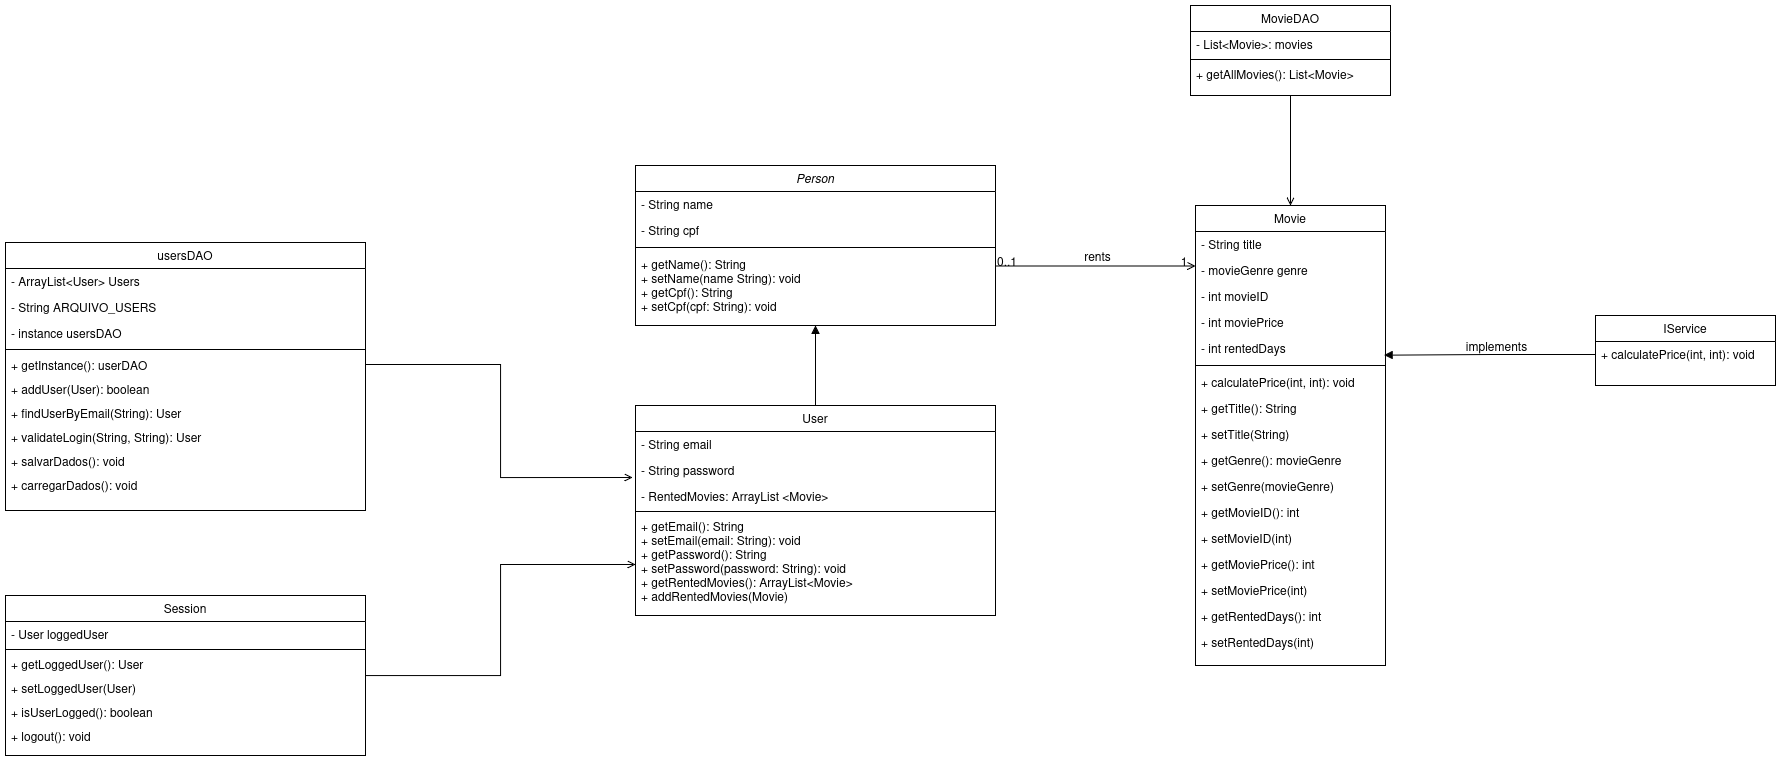

The diagram above was exported from draw.io. Its source (the exported page's mxGraphModel, read from the mxfile embedded in the PNG):
<mxGraphModel dx="2932" dy="1215" grid="1" gridSize="10" guides="1" tooltips="1" connect="1" arrows="1" fold="1" page="1" pageScale="1" pageWidth="827" pageHeight="1169" math="0" shadow="0">
  <root>
    <mxCell id="WIyWlLk6GJQsqaUBKTNV-0" />
    <mxCell id="WIyWlLk6GJQsqaUBKTNV-1" parent="WIyWlLk6GJQsqaUBKTNV-0" />
    <mxCell id="zkfFHV4jXpPFQw0GAbJ--0" value="Person" style="swimlane;fontStyle=2;align=center;verticalAlign=top;childLayout=stackLayout;horizontal=1;startSize=26;horizontalStack=0;resizeParent=1;resizeLast=0;collapsible=1;marginBottom=0;rounded=0;shadow=0;strokeWidth=1;" parent="WIyWlLk6GJQsqaUBKTNV-1" vertex="1">
      <mxGeometry x="120" y="240" width="360" height="160" as="geometry">
        <mxRectangle x="230" y="140" width="160" height="26" as="alternateBounds" />
      </mxGeometry>
    </mxCell>
    <mxCell id="zkfFHV4jXpPFQw0GAbJ--1" value="- String name" style="text;align=left;verticalAlign=top;spacingLeft=4;spacingRight=4;overflow=hidden;rotatable=0;points=[[0,0.5],[1,0.5]];portConstraint=eastwest;" parent="zkfFHV4jXpPFQw0GAbJ--0" vertex="1">
      <mxGeometry y="26" width="360" height="26" as="geometry" />
    </mxCell>
    <mxCell id="zkfFHV4jXpPFQw0GAbJ--2" value="- String cpf" style="text;align=left;verticalAlign=top;spacingLeft=4;spacingRight=4;overflow=hidden;rotatable=0;points=[[0,0.5],[1,0.5]];portConstraint=eastwest;rounded=0;shadow=0;html=0;" parent="zkfFHV4jXpPFQw0GAbJ--0" vertex="1">
      <mxGeometry y="52" width="360" height="26" as="geometry" />
    </mxCell>
    <mxCell id="zkfFHV4jXpPFQw0GAbJ--4" value="" style="line;html=1;strokeWidth=1;align=left;verticalAlign=middle;spacingTop=-1;spacingLeft=3;spacingRight=3;rotatable=0;labelPosition=right;points=[];portConstraint=eastwest;" parent="zkfFHV4jXpPFQw0GAbJ--0" vertex="1">
      <mxGeometry y="78" width="360" height="8" as="geometry" />
    </mxCell>
    <mxCell id="lc2AkslcB7RA4kckcBzY-0" value="+ getName(): String&#10;+ setName(name String): void&#10;+ getCpf(): String&#10;+ setCpf(cpf: String): void&#10;&#10;" style="text;align=left;verticalAlign=top;spacingLeft=4;spacingRight=4;overflow=hidden;rotatable=0;points=[[0,0.5],[1,0.5]];portConstraint=eastwest;rounded=0;shadow=0;html=0;" parent="zkfFHV4jXpPFQw0GAbJ--0" vertex="1">
      <mxGeometry y="86" width="360" height="74" as="geometry" />
    </mxCell>
    <mxCell id="zkfFHV4jXpPFQw0GAbJ--6" value="User" style="swimlane;fontStyle=0;align=center;verticalAlign=top;childLayout=stackLayout;horizontal=1;startSize=26;horizontalStack=0;resizeParent=1;resizeLast=0;collapsible=1;marginBottom=0;rounded=0;shadow=0;strokeWidth=1;" parent="WIyWlLk6GJQsqaUBKTNV-1" vertex="1">
      <mxGeometry x="120" y="480" width="360" height="210" as="geometry">
        <mxRectangle x="130" y="380" width="160" height="26" as="alternateBounds" />
      </mxGeometry>
    </mxCell>
    <mxCell id="zkfFHV4jXpPFQw0GAbJ--7" value="- String email" style="text;align=left;verticalAlign=top;spacingLeft=4;spacingRight=4;overflow=hidden;rotatable=0;points=[[0,0.5],[1,0.5]];portConstraint=eastwest;" parent="zkfFHV4jXpPFQw0GAbJ--6" vertex="1">
      <mxGeometry y="26" width="360" height="26" as="geometry" />
    </mxCell>
    <mxCell id="zkfFHV4jXpPFQw0GAbJ--8" value="- String password" style="text;align=left;verticalAlign=top;spacingLeft=4;spacingRight=4;overflow=hidden;rotatable=0;points=[[0,0.5],[1,0.5]];portConstraint=eastwest;rounded=0;shadow=0;html=0;" parent="zkfFHV4jXpPFQw0GAbJ--6" vertex="1">
      <mxGeometry y="52" width="360" height="26" as="geometry" />
    </mxCell>
    <mxCell id="UPukrbU2lb5sS3ZgMcZR-1" value="- RentedMovies: ArrayList &lt;Movie&gt;" style="text;align=left;verticalAlign=top;spacingLeft=4;spacingRight=4;overflow=hidden;rotatable=0;points=[[0,0.5],[1,0.5]];portConstraint=eastwest;rounded=0;shadow=0;html=0;" vertex="1" parent="zkfFHV4jXpPFQw0GAbJ--6">
      <mxGeometry y="78" width="360" height="26" as="geometry" />
    </mxCell>
    <mxCell id="zkfFHV4jXpPFQw0GAbJ--9" value="" style="line;html=1;strokeWidth=1;align=left;verticalAlign=middle;spacingTop=-1;spacingLeft=3;spacingRight=3;rotatable=0;labelPosition=right;points=[];portConstraint=eastwest;" parent="zkfFHV4jXpPFQw0GAbJ--6" vertex="1">
      <mxGeometry y="104" width="360" height="4" as="geometry" />
    </mxCell>
    <mxCell id="diWbTgNjiKluoO6pce8_-10" value="+ getEmail(): String &#10;+ setEmail(email: String): void &#10;+ getPassword(): String &#10;+ setPassword(password: String): void&#10;+ getRentedMovies(): ArrayList&lt;Movie&gt;&#10;+ addRentedMovies(Movie)&#10; " style="text;align=left;verticalAlign=top;spacingLeft=4;spacingRight=4;overflow=hidden;rotatable=0;points=[[0,0.5],[1,0.5]];portConstraint=eastwest;" parent="zkfFHV4jXpPFQw0GAbJ--6" vertex="1">
      <mxGeometry y="108" width="360" height="102" as="geometry" />
    </mxCell>
    <mxCell id="zkfFHV4jXpPFQw0GAbJ--17" value="Movie" style="swimlane;fontStyle=0;align=center;verticalAlign=top;childLayout=stackLayout;horizontal=1;startSize=26;horizontalStack=0;resizeParent=1;resizeLast=0;collapsible=1;marginBottom=0;rounded=0;shadow=0;strokeWidth=1;" parent="WIyWlLk6GJQsqaUBKTNV-1" vertex="1">
      <mxGeometry x="680" y="280" width="190" height="460" as="geometry">
        <mxRectangle x="550" y="140" width="160" height="26" as="alternateBounds" />
      </mxGeometry>
    </mxCell>
    <mxCell id="zkfFHV4jXpPFQw0GAbJ--18" value="- String title" style="text;align=left;verticalAlign=top;spacingLeft=4;spacingRight=4;overflow=hidden;rotatable=0;points=[[0,0.5],[1,0.5]];portConstraint=eastwest;" parent="zkfFHV4jXpPFQw0GAbJ--17" vertex="1">
      <mxGeometry y="26" width="190" height="26" as="geometry" />
    </mxCell>
    <mxCell id="zkfFHV4jXpPFQw0GAbJ--19" value="- movieGenre genre" style="text;align=left;verticalAlign=top;spacingLeft=4;spacingRight=4;overflow=hidden;rotatable=0;points=[[0,0.5],[1,0.5]];portConstraint=eastwest;rounded=0;shadow=0;html=0;" parent="zkfFHV4jXpPFQw0GAbJ--17" vertex="1">
      <mxGeometry y="52" width="190" height="26" as="geometry" />
    </mxCell>
    <mxCell id="zkfFHV4jXpPFQw0GAbJ--20" value="- int movieID" style="text;align=left;verticalAlign=top;spacingLeft=4;spacingRight=4;overflow=hidden;rotatable=0;points=[[0,0.5],[1,0.5]];portConstraint=eastwest;rounded=0;shadow=0;html=0;" parent="zkfFHV4jXpPFQw0GAbJ--17" vertex="1">
      <mxGeometry y="78" width="190" height="26" as="geometry" />
    </mxCell>
    <mxCell id="zkfFHV4jXpPFQw0GAbJ--21" value="- int moviePrice" style="text;align=left;verticalAlign=top;spacingLeft=4;spacingRight=4;overflow=hidden;rotatable=0;points=[[0,0.5],[1,0.5]];portConstraint=eastwest;rounded=0;shadow=0;html=0;" parent="zkfFHV4jXpPFQw0GAbJ--17" vertex="1">
      <mxGeometry y="104" width="190" height="26" as="geometry" />
    </mxCell>
    <mxCell id="zkfFHV4jXpPFQw0GAbJ--22" value="- int rentedDays" style="text;align=left;verticalAlign=top;spacingLeft=4;spacingRight=4;overflow=hidden;rotatable=0;points=[[0,0.5],[1,0.5]];portConstraint=eastwest;rounded=0;shadow=0;html=0;" parent="zkfFHV4jXpPFQw0GAbJ--17" vertex="1">
      <mxGeometry y="130" width="190" height="26" as="geometry" />
    </mxCell>
    <mxCell id="zkfFHV4jXpPFQw0GAbJ--23" value="" style="line;html=1;strokeWidth=1;align=left;verticalAlign=middle;spacingTop=-1;spacingLeft=3;spacingRight=3;rotatable=0;labelPosition=right;points=[];portConstraint=eastwest;" parent="zkfFHV4jXpPFQw0GAbJ--17" vertex="1">
      <mxGeometry y="156" width="190" height="8" as="geometry" />
    </mxCell>
    <mxCell id="zkfFHV4jXpPFQw0GAbJ--24" value="+ calculatePrice(int, int): void" style="text;align=left;verticalAlign=top;spacingLeft=4;spacingRight=4;overflow=hidden;rotatable=0;points=[[0,0.5],[1,0.5]];portConstraint=eastwest;" parent="zkfFHV4jXpPFQw0GAbJ--17" vertex="1">
      <mxGeometry y="164" width="190" height="26" as="geometry" />
    </mxCell>
    <mxCell id="UPukrbU2lb5sS3ZgMcZR-3" value="+ getTitle(): String" style="text;align=left;verticalAlign=top;spacingLeft=4;spacingRight=4;overflow=hidden;rotatable=0;points=[[0,0.5],[1,0.5]];portConstraint=eastwest;" vertex="1" parent="zkfFHV4jXpPFQw0GAbJ--17">
      <mxGeometry y="190" width="190" height="26" as="geometry" />
    </mxCell>
    <mxCell id="UPukrbU2lb5sS3ZgMcZR-4" value="+ setTitle(String)" style="text;align=left;verticalAlign=top;spacingLeft=4;spacingRight=4;overflow=hidden;rotatable=0;points=[[0,0.5],[1,0.5]];portConstraint=eastwest;" vertex="1" parent="zkfFHV4jXpPFQw0GAbJ--17">
      <mxGeometry y="216" width="190" height="26" as="geometry" />
    </mxCell>
    <mxCell id="UPukrbU2lb5sS3ZgMcZR-5" value="+ getGenre(): movieGenre" style="text;align=left;verticalAlign=top;spacingLeft=4;spacingRight=4;overflow=hidden;rotatable=0;points=[[0,0.5],[1,0.5]];portConstraint=eastwest;" vertex="1" parent="zkfFHV4jXpPFQw0GAbJ--17">
      <mxGeometry y="242" width="190" height="26" as="geometry" />
    </mxCell>
    <mxCell id="UPukrbU2lb5sS3ZgMcZR-6" value="+ setGenre(movieGenre)" style="text;align=left;verticalAlign=top;spacingLeft=4;spacingRight=4;overflow=hidden;rotatable=0;points=[[0,0.5],[1,0.5]];portConstraint=eastwest;" vertex="1" parent="zkfFHV4jXpPFQw0GAbJ--17">
      <mxGeometry y="268" width="190" height="26" as="geometry" />
    </mxCell>
    <mxCell id="UPukrbU2lb5sS3ZgMcZR-7" value="+ getMovieID(): int" style="text;align=left;verticalAlign=top;spacingLeft=4;spacingRight=4;overflow=hidden;rotatable=0;points=[[0,0.5],[1,0.5]];portConstraint=eastwest;" vertex="1" parent="zkfFHV4jXpPFQw0GAbJ--17">
      <mxGeometry y="294" width="190" height="26" as="geometry" />
    </mxCell>
    <mxCell id="UPukrbU2lb5sS3ZgMcZR-8" value="+ setMovieID(int)" style="text;align=left;verticalAlign=top;spacingLeft=4;spacingRight=4;overflow=hidden;rotatable=0;points=[[0,0.5],[1,0.5]];portConstraint=eastwest;" vertex="1" parent="zkfFHV4jXpPFQw0GAbJ--17">
      <mxGeometry y="320" width="190" height="26" as="geometry" />
    </mxCell>
    <mxCell id="UPukrbU2lb5sS3ZgMcZR-9" value="+ getMoviePrice(): int" style="text;align=left;verticalAlign=top;spacingLeft=4;spacingRight=4;overflow=hidden;rotatable=0;points=[[0,0.5],[1,0.5]];portConstraint=eastwest;" vertex="1" parent="zkfFHV4jXpPFQw0GAbJ--17">
      <mxGeometry y="346" width="190" height="26" as="geometry" />
    </mxCell>
    <mxCell id="UPukrbU2lb5sS3ZgMcZR-10" value="+ setMoviePrice(int)" style="text;align=left;verticalAlign=top;spacingLeft=4;spacingRight=4;overflow=hidden;rotatable=0;points=[[0,0.5],[1,0.5]];portConstraint=eastwest;" vertex="1" parent="zkfFHV4jXpPFQw0GAbJ--17">
      <mxGeometry y="372" width="190" height="26" as="geometry" />
    </mxCell>
    <mxCell id="UPukrbU2lb5sS3ZgMcZR-11" value="+ getRentedDays(): int" style="text;align=left;verticalAlign=top;spacingLeft=4;spacingRight=4;overflow=hidden;rotatable=0;points=[[0,0.5],[1,0.5]];portConstraint=eastwest;" vertex="1" parent="zkfFHV4jXpPFQw0GAbJ--17">
      <mxGeometry y="398" width="190" height="26" as="geometry" />
    </mxCell>
    <mxCell id="UPukrbU2lb5sS3ZgMcZR-12" value="+ setRentedDays(int)" style="text;align=left;verticalAlign=top;spacingLeft=4;spacingRight=4;overflow=hidden;rotatable=0;points=[[0,0.5],[1,0.5]];portConstraint=eastwest;" vertex="1" parent="zkfFHV4jXpPFQw0GAbJ--17">
      <mxGeometry y="424" width="190" height="26" as="geometry" />
    </mxCell>
    <mxCell id="zkfFHV4jXpPFQw0GAbJ--26" value="" style="endArrow=open;shadow=0;strokeWidth=1;rounded=0;curved=0;endFill=1;edgeStyle=elbowEdgeStyle;elbow=vertical;" parent="WIyWlLk6GJQsqaUBKTNV-1" source="zkfFHV4jXpPFQw0GAbJ--0" target="zkfFHV4jXpPFQw0GAbJ--17" edge="1">
      <mxGeometry x="0.5" y="41" relative="1" as="geometry">
        <mxPoint x="380" y="192" as="sourcePoint" />
        <mxPoint x="540" y="192" as="targetPoint" />
        <mxPoint x="-40" y="32" as="offset" />
      </mxGeometry>
    </mxCell>
    <mxCell id="zkfFHV4jXpPFQw0GAbJ--27" value="0..1" style="resizable=0;align=left;verticalAlign=bottom;labelBackgroundColor=none;fontSize=12;" parent="zkfFHV4jXpPFQw0GAbJ--26" connectable="0" vertex="1">
      <mxGeometry x="-1" relative="1" as="geometry">
        <mxPoint y="4" as="offset" />
      </mxGeometry>
    </mxCell>
    <mxCell id="zkfFHV4jXpPFQw0GAbJ--28" value="1" style="resizable=0;align=right;verticalAlign=bottom;labelBackgroundColor=none;fontSize=12;" parent="zkfFHV4jXpPFQw0GAbJ--26" connectable="0" vertex="1">
      <mxGeometry x="1" relative="1" as="geometry">
        <mxPoint x="-7" y="4" as="offset" />
      </mxGeometry>
    </mxCell>
    <mxCell id="zkfFHV4jXpPFQw0GAbJ--29" value="rents" style="text;html=1;resizable=0;points=[];;align=center;verticalAlign=middle;labelBackgroundColor=none;rounded=0;shadow=0;strokeWidth=1;fontSize=12;rotation=0;" parent="zkfFHV4jXpPFQw0GAbJ--26" vertex="1" connectable="0">
      <mxGeometry x="0.5" y="49" relative="1" as="geometry">
        <mxPoint x="-50" y="39" as="offset" />
      </mxGeometry>
    </mxCell>
    <mxCell id="diWbTgNjiKluoO6pce8_-0" value="IService" style="swimlane;fontStyle=0;align=center;verticalAlign=top;childLayout=stackLayout;horizontal=1;startSize=26;horizontalStack=0;resizeParent=1;resizeLast=0;collapsible=1;marginBottom=0;rounded=0;shadow=0;strokeWidth=1;" parent="WIyWlLk6GJQsqaUBKTNV-1" vertex="1">
      <mxGeometry x="1080" y="390" width="180" height="70" as="geometry">
        <mxRectangle x="550" y="140" width="160" height="26" as="alternateBounds" />
      </mxGeometry>
    </mxCell>
    <mxCell id="diWbTgNjiKluoO6pce8_-1" value="+ calculatePrice(int, int): void" style="text;align=left;verticalAlign=top;spacingLeft=4;spacingRight=4;overflow=hidden;rotatable=0;points=[[0,0.5],[1,0.5]];portConstraint=eastwest;" parent="diWbTgNjiKluoO6pce8_-0" vertex="1">
      <mxGeometry y="26" width="180" height="26" as="geometry" />
    </mxCell>
    <mxCell id="UPukrbU2lb5sS3ZgMcZR-18" value="implements" style="text;html=1;resizable=0;points=[];;align=center;verticalAlign=middle;labelBackgroundColor=none;rounded=0;shadow=0;strokeWidth=1;fontSize=12;rotation=0;" vertex="1" connectable="0" parent="WIyWlLk6GJQsqaUBKTNV-1">
      <mxGeometry x="979.9957142857143" y="419.9971428571429" as="geometry" />
    </mxCell>
    <mxCell id="UPukrbU2lb5sS3ZgMcZR-20" style="edgeStyle=orthogonalEdgeStyle;rounded=0;orthogonalLoop=1;jettySize=auto;html=1;entryX=0.993;entryY=0.756;entryDx=0;entryDy=0;entryPerimeter=0;endArrow=block;endFill=1;" edge="1" parent="WIyWlLk6GJQsqaUBKTNV-1" source="diWbTgNjiKluoO6pce8_-1" target="zkfFHV4jXpPFQw0GAbJ--22">
      <mxGeometry relative="1" as="geometry" />
    </mxCell>
    <mxCell id="UPukrbU2lb5sS3ZgMcZR-53" style="edgeStyle=orthogonalEdgeStyle;rounded=0;orthogonalLoop=1;jettySize=auto;html=1;endArrow=open;endFill=0;" edge="1" parent="WIyWlLk6GJQsqaUBKTNV-1" source="UPukrbU2lb5sS3ZgMcZR-21" target="diWbTgNjiKluoO6pce8_-10">
      <mxGeometry relative="1" as="geometry" />
    </mxCell>
    <mxCell id="UPukrbU2lb5sS3ZgMcZR-21" value="Session" style="swimlane;fontStyle=0;align=center;verticalAlign=top;childLayout=stackLayout;horizontal=1;startSize=26;horizontalStack=0;resizeParent=1;resizeLast=0;collapsible=1;marginBottom=0;rounded=0;shadow=0;strokeWidth=1;" vertex="1" parent="WIyWlLk6GJQsqaUBKTNV-1">
      <mxGeometry x="-510" y="670" width="360" height="160" as="geometry">
        <mxRectangle x="130" y="380" width="160" height="26" as="alternateBounds" />
      </mxGeometry>
    </mxCell>
    <mxCell id="UPukrbU2lb5sS3ZgMcZR-22" value="- User loggedUser" style="text;align=left;verticalAlign=top;spacingLeft=4;spacingRight=4;overflow=hidden;rotatable=0;points=[[0,0.5],[1,0.5]];portConstraint=eastwest;" vertex="1" parent="UPukrbU2lb5sS3ZgMcZR-21">
      <mxGeometry y="26" width="360" height="26" as="geometry" />
    </mxCell>
    <mxCell id="UPukrbU2lb5sS3ZgMcZR-25" value="" style="line;html=1;strokeWidth=1;align=left;verticalAlign=middle;spacingTop=-1;spacingLeft=3;spacingRight=3;rotatable=0;labelPosition=right;points=[];portConstraint=eastwest;" vertex="1" parent="UPukrbU2lb5sS3ZgMcZR-21">
      <mxGeometry y="52" width="360" height="4" as="geometry" />
    </mxCell>
    <mxCell id="UPukrbU2lb5sS3ZgMcZR-26" value="+ getLoggedUser(): User" style="text;align=left;verticalAlign=top;spacingLeft=4;spacingRight=4;overflow=hidden;rotatable=0;points=[[0,0.5],[1,0.5]];portConstraint=eastwest;" vertex="1" parent="UPukrbU2lb5sS3ZgMcZR-21">
      <mxGeometry y="56" width="360" height="24" as="geometry" />
    </mxCell>
    <mxCell id="UPukrbU2lb5sS3ZgMcZR-27" value="+ setLoggedUser(User)" style="text;align=left;verticalAlign=top;spacingLeft=4;spacingRight=4;overflow=hidden;rotatable=0;points=[[0,0.5],[1,0.5]];portConstraint=eastwest;" vertex="1" parent="UPukrbU2lb5sS3ZgMcZR-21">
      <mxGeometry y="80" width="360" height="24" as="geometry" />
    </mxCell>
    <mxCell id="UPukrbU2lb5sS3ZgMcZR-28" value="+ isUserLogged(): boolean" style="text;align=left;verticalAlign=top;spacingLeft=4;spacingRight=4;overflow=hidden;rotatable=0;points=[[0,0.5],[1,0.5]];portConstraint=eastwest;" vertex="1" parent="UPukrbU2lb5sS3ZgMcZR-21">
      <mxGeometry y="104" width="360" height="24" as="geometry" />
    </mxCell>
    <mxCell id="UPukrbU2lb5sS3ZgMcZR-29" value="+ logout(): void" style="text;align=left;verticalAlign=top;spacingLeft=4;spacingRight=4;overflow=hidden;rotatable=0;points=[[0,0.5],[1,0.5]];portConstraint=eastwest;" vertex="1" parent="UPukrbU2lb5sS3ZgMcZR-21">
      <mxGeometry y="128" width="360" height="24" as="geometry" />
    </mxCell>
    <mxCell id="UPukrbU2lb5sS3ZgMcZR-50" style="edgeStyle=orthogonalEdgeStyle;rounded=0;orthogonalLoop=1;jettySize=auto;html=1;entryX=0.5;entryY=0;entryDx=0;entryDy=0;endArrow=open;endFill=0;" edge="1" parent="WIyWlLk6GJQsqaUBKTNV-1" source="UPukrbU2lb5sS3ZgMcZR-30" target="zkfFHV4jXpPFQw0GAbJ--17">
      <mxGeometry relative="1" as="geometry" />
    </mxCell>
    <mxCell id="UPukrbU2lb5sS3ZgMcZR-30" value="MovieDAO" style="swimlane;fontStyle=0;align=center;verticalAlign=top;childLayout=stackLayout;horizontal=1;startSize=26;horizontalStack=0;resizeParent=1;resizeLast=0;collapsible=1;marginBottom=0;rounded=0;shadow=0;strokeWidth=1;" vertex="1" parent="WIyWlLk6GJQsqaUBKTNV-1">
      <mxGeometry x="675" y="80" width="200" height="90" as="geometry">
        <mxRectangle x="130" y="380" width="160" height="26" as="alternateBounds" />
      </mxGeometry>
    </mxCell>
    <mxCell id="UPukrbU2lb5sS3ZgMcZR-31" value="- List&lt;Movie&gt;: movies" style="text;align=left;verticalAlign=top;spacingLeft=4;spacingRight=4;overflow=hidden;rotatable=0;points=[[0,0.5],[1,0.5]];portConstraint=eastwest;" vertex="1" parent="UPukrbU2lb5sS3ZgMcZR-30">
      <mxGeometry y="26" width="200" height="26" as="geometry" />
    </mxCell>
    <mxCell id="UPukrbU2lb5sS3ZgMcZR-32" value="" style="line;html=1;strokeWidth=1;align=left;verticalAlign=middle;spacingTop=-1;spacingLeft=3;spacingRight=3;rotatable=0;labelPosition=right;points=[];portConstraint=eastwest;" vertex="1" parent="UPukrbU2lb5sS3ZgMcZR-30">
      <mxGeometry y="52" width="200" height="4" as="geometry" />
    </mxCell>
    <mxCell id="UPukrbU2lb5sS3ZgMcZR-33" value="+ getAllMovies(): List&lt;Movie&gt;" style="text;align=left;verticalAlign=top;spacingLeft=4;spacingRight=4;overflow=hidden;rotatable=0;points=[[0,0.5],[1,0.5]];portConstraint=eastwest;" vertex="1" parent="UPukrbU2lb5sS3ZgMcZR-30">
      <mxGeometry y="56" width="200" height="24" as="geometry" />
    </mxCell>
    <mxCell id="UPukrbU2lb5sS3ZgMcZR-37" value="usersDAO" style="swimlane;fontStyle=0;align=center;verticalAlign=top;childLayout=stackLayout;horizontal=1;startSize=26;horizontalStack=0;resizeParent=1;resizeLast=0;collapsible=1;marginBottom=0;rounded=0;shadow=0;strokeWidth=1;" vertex="1" parent="WIyWlLk6GJQsqaUBKTNV-1">
      <mxGeometry x="-510" y="317" width="360" height="268" as="geometry">
        <mxRectangle x="130" y="380" width="160" height="26" as="alternateBounds" />
      </mxGeometry>
    </mxCell>
    <mxCell id="UPukrbU2lb5sS3ZgMcZR-38" value="- ArrayList&lt;User&gt; Users" style="text;align=left;verticalAlign=top;spacingLeft=4;spacingRight=4;overflow=hidden;rotatable=0;points=[[0,0.5],[1,0.5]];portConstraint=eastwest;" vertex="1" parent="UPukrbU2lb5sS3ZgMcZR-37">
      <mxGeometry y="26" width="360" height="26" as="geometry" />
    </mxCell>
    <mxCell id="UPukrbU2lb5sS3ZgMcZR-44" value="- String ARQUIVO_USERS" style="text;align=left;verticalAlign=top;spacingLeft=4;spacingRight=4;overflow=hidden;rotatable=0;points=[[0,0.5],[1,0.5]];portConstraint=eastwest;" vertex="1" parent="UPukrbU2lb5sS3ZgMcZR-37">
      <mxGeometry y="52" width="360" height="26" as="geometry" />
    </mxCell>
    <mxCell id="UPukrbU2lb5sS3ZgMcZR-45" value="- instance usersDAO" style="text;align=left;verticalAlign=top;spacingLeft=4;spacingRight=4;overflow=hidden;rotatable=0;points=[[0,0.5],[1,0.5]];portConstraint=eastwest;" vertex="1" parent="UPukrbU2lb5sS3ZgMcZR-37">
      <mxGeometry y="78" width="360" height="26" as="geometry" />
    </mxCell>
    <mxCell id="UPukrbU2lb5sS3ZgMcZR-39" value="" style="line;html=1;strokeWidth=1;align=left;verticalAlign=middle;spacingTop=-1;spacingLeft=3;spacingRight=3;rotatable=0;labelPosition=right;points=[];portConstraint=eastwest;" vertex="1" parent="UPukrbU2lb5sS3ZgMcZR-37">
      <mxGeometry y="104" width="360" height="6" as="geometry" />
    </mxCell>
    <mxCell id="UPukrbU2lb5sS3ZgMcZR-40" value="+ getInstance(): userDAO" style="text;align=left;verticalAlign=top;spacingLeft=4;spacingRight=4;overflow=hidden;rotatable=0;points=[[0,0.5],[1,0.5]];portConstraint=eastwest;" vertex="1" parent="UPukrbU2lb5sS3ZgMcZR-37">
      <mxGeometry y="110" width="360" height="24" as="geometry" />
    </mxCell>
    <mxCell id="UPukrbU2lb5sS3ZgMcZR-41" value="+ addUser(User): boolean" style="text;align=left;verticalAlign=top;spacingLeft=4;spacingRight=4;overflow=hidden;rotatable=0;points=[[0,0.5],[1,0.5]];portConstraint=eastwest;" vertex="1" parent="UPukrbU2lb5sS3ZgMcZR-37">
      <mxGeometry y="134" width="360" height="24" as="geometry" />
    </mxCell>
    <mxCell id="UPukrbU2lb5sS3ZgMcZR-42" value="+ findUserByEmail(String): User" style="text;align=left;verticalAlign=top;spacingLeft=4;spacingRight=4;overflow=hidden;rotatable=0;points=[[0,0.5],[1,0.5]];portConstraint=eastwest;" vertex="1" parent="UPukrbU2lb5sS3ZgMcZR-37">
      <mxGeometry y="158" width="360" height="24" as="geometry" />
    </mxCell>
    <mxCell id="UPukrbU2lb5sS3ZgMcZR-43" value="+ validateLogin(String, String): User" style="text;align=left;verticalAlign=top;spacingLeft=4;spacingRight=4;overflow=hidden;rotatable=0;points=[[0,0.5],[1,0.5]];portConstraint=eastwest;" vertex="1" parent="UPukrbU2lb5sS3ZgMcZR-37">
      <mxGeometry y="182" width="360" height="24" as="geometry" />
    </mxCell>
    <mxCell id="UPukrbU2lb5sS3ZgMcZR-46" value="+ salvarDados(): void" style="text;align=left;verticalAlign=top;spacingLeft=4;spacingRight=4;overflow=hidden;rotatable=0;points=[[0,0.5],[1,0.5]];portConstraint=eastwest;" vertex="1" parent="UPukrbU2lb5sS3ZgMcZR-37">
      <mxGeometry y="206" width="360" height="24" as="geometry" />
    </mxCell>
    <mxCell id="UPukrbU2lb5sS3ZgMcZR-47" value="+ carregarDados(): void" style="text;align=left;verticalAlign=top;spacingLeft=4;spacingRight=4;overflow=hidden;rotatable=0;points=[[0,0.5],[1,0.5]];portConstraint=eastwest;" vertex="1" parent="UPukrbU2lb5sS3ZgMcZR-37">
      <mxGeometry y="230" width="360" height="24" as="geometry" />
    </mxCell>
    <mxCell id="UPukrbU2lb5sS3ZgMcZR-52" style="edgeStyle=orthogonalEdgeStyle;rounded=0;orthogonalLoop=1;jettySize=auto;html=1;entryX=-0.008;entryY=0.769;entryDx=0;entryDy=0;entryPerimeter=0;endArrow=open;endFill=0;" edge="1" parent="WIyWlLk6GJQsqaUBKTNV-1" source="UPukrbU2lb5sS3ZgMcZR-40" target="zkfFHV4jXpPFQw0GAbJ--8">
      <mxGeometry relative="1" as="geometry" />
    </mxCell>
    <mxCell id="UPukrbU2lb5sS3ZgMcZR-55" value="" style="endArrow=block;html=1;rounded=0;exitX=0.5;exitY=0;exitDx=0;exitDy=0;endFill=1;" edge="1" parent="WIyWlLk6GJQsqaUBKTNV-1" source="zkfFHV4jXpPFQw0GAbJ--6">
      <mxGeometry width="50" height="50" relative="1" as="geometry">
        <mxPoint x="250" y="410" as="sourcePoint" />
        <mxPoint x="300" y="400" as="targetPoint" />
      </mxGeometry>
    </mxCell>
  </root>
</mxGraphModel>